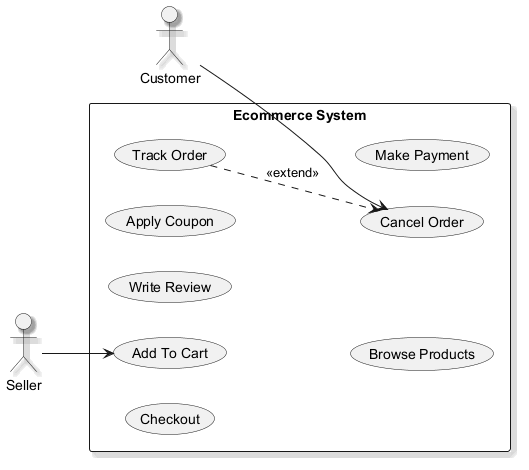

The diagram above was rendered by PlantUML. Its source (embedded in the PNG):
@startuml
skinparam monochrome true
skinparam shadowing true
left to right direction
actor "Seller" as Seller
actor "Customer" as Customer
rectangle "Ecommerce System" {
  usecase "Checkout" as UC_Checkout
  usecase "Write Review" as UC_WriteReview
  usecase "Apply Coupon" as UC_ApplyCoupon
  usecase "Browse Products" as UC_BrowseProducts
  usecase "Cancel Order" as UC_CancelOrder
  usecase "Make Payment" as UC_MakePayment
  usecase "Add To Cart" as UC_AddToCart
  usecase "Track Order" as UC_TrackOrder
}
Seller --> UC_AddToCart
Customer --> UC_CancelOrder
UC_TrackOrder ..> UC_CancelOrder : <<extend>>
@enduml